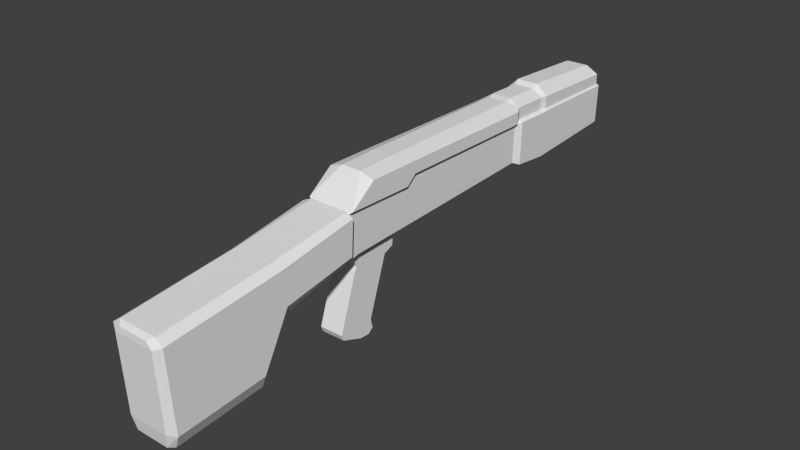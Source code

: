 # Source: RPK.blend  (saved by Blender 2.68.0; exported with 4.5.12 LTS)
import bpy
from mathutils import Matrix  # noqa: F401  (used for matrix-valued properties, if any)

bpy.ops.wm.read_factory_settings(use_empty=True)
scene = bpy.context.scene
scene.name = 'Scene'

# ---- collections
col_collection_1 = bpy.data.collections.new('Collection 1'); scene.collection.children.link(col_collection_1)

# ---- world
world_world = bpy.data.worlds.new('World'); scene.world = world_world
world_world.color = (0.05088, 0.05088, 0.05088)
world_world.use_sun_shadow = False
world_world.sun_shadow_jitter_overblur = 0.0
world_world.cycles.sampling_method = 'MANUAL'
world_world.cycles.sample_map_resolution = 256

# ---- meshes
me_cube_001 = bpy.data.meshes.new('Cube.001')
me_cube_001.from_pydata([(-0.2742, -4.471, -0.3043), (-0.2742, -3.592, -0.2427), (0.2742, -3.592, -0.2427), (0.2742, -4.471, -0.3043), (-0.2742, -4.516, 0.4842), (-0.2742, -3.363, 0.5951), (0.2742, -3.363, 0.5951), (0.2742, -4.516, 0.4842), (-0.2742, -3.32, 0.2614), (0.2742, -3.32, 0.2614), (-0.2742, -2.557, 0.7203), (0.2742, -2.557, 0.7203), (-0.2742, -2.575, 0.3805), (0.2742, -2.575, 0.3805), (-0.2012, -4.523, -0.2945), (0.2012, -4.523, -0.2945), (-0.2012, -4.56, 0.4545), (0.2012, -4.56, 0.4545), (-0.2072, -4.449, -0.4434), (-0.2072, -3.57, -0.3819), (0.2072, -3.57, -0.3819), (0.2072, -4.449, -0.4434), (-0.1676, -4.501, -0.4337), (0.1676, -4.501, -0.4337), (-0.2013, -3.397, -0.07186), (0.2013, -3.397, -0.07186), (-0.2013, -3.28, 0.1437), (0.2013, -3.28, 0.1437), (-0.2011, -2.502, 0.2984), (0.2013, -2.502, 0.2984), (-0.1521, -3.47, -0.3364), (0.1521, -3.47, -0.3364), (-0.1949, -4.511, 0.5407), (-0.1949, -3.359, 0.6516), (0.1949, -3.359, 0.6516), (0.1949, -4.511, 0.5407), (-0.1949, -2.54, 0.753), (0.1949, -2.54, 0.753), (-0.143, -4.556, 0.5109), (0.143, -4.556, 0.5109), (-0.2021, -2.54, 0.7228), (0.2021, -2.54, 0.7228), (-0.2021, -2.555, 0.383), (0.2021, -2.555, 0.383), (0.1211, -1.881, 0.3244), (0.2013, -1.879, 0.3348), (-0.2021, -1.817, 0.7075), (0.2021, -1.817, 0.7075), (-0.2021, -1.818, 0.3963), (0.2021, -1.818, 0.3963), (-0.2013, -1.732, 0.3388), (0.2013, -1.732, 0.3388), (-0.2021, -1.716, 0.795), (0.2021, -1.716, 0.795), (-0.2021, -1.731, 0.3945), (0.2021, -1.731, 0.3945), (-0.2013, -0.2022, 0.3857), (0.2013, -0.2022, 0.3857), (-0.2021, -0.1869, 0.7698), (0.2021, -0.1869, 0.7698), (-0.2021, -0.2014, 0.4414), (0.2021, -0.2014, 0.4414), (-0.2383, -2.519, 0.7504), (0.2383, -2.519, 0.7504), (-0.2383, -1.822, 0.7288), (0.2383, -1.822, 0.7288), (-0.2383, -1.721, 0.8164), (0.2383, -1.721, 0.8164), (-0.2383, -0.1917, 0.7911), (0.2383, -0.1917, 0.7911), (-0.2383, -2.258, 0.9438), (0.2383, -2.258, 0.9438), (-0.2383, -1.862, 0.9399), (0.2383, -1.862, 0.9399), (-0.2383, -1.761, 0.9382), (0.2383, -1.761, 0.9382), (-0.2383, -0.1959, 0.913), (0.2383, -0.1959, 0.913), (-0.09934, -2.266, 0.9907), (0.09934, -2.266, 0.9907), (-0.09934, -1.87, 0.9951), (0.09934, -1.87, 0.9951), (-0.09934, -1.769, 0.9934), (0.09934, -1.769, 0.9934), (-0.09934, -0.2037, 0.9867), (0.09934, -0.2037, 0.9867), (-0.2397, -0.1306, 0.355), (0.2397, -0.1306, 0.355), (-0.2406, -0.1153, 0.7862), (0.2406, -0.1153, 0.7862), (-0.2406, -0.1298, 0.4107), (0.2406, -0.1298, 0.4107), (-0.2013, -0.1201, 0.8075), (0.2013, -0.1201, 0.8075), (-0.2013, -0.1244, 0.9293), (0.2013, -0.1244, 0.9293), (-0.09934, -0.1321, 1.003), (0.09934, -0.1321, 1.003), (-0.2397, 0.2394, 0.3187), (0.2397, 0.2394, 0.3187), (-0.2406, 0.2547, 0.7773), (0.2406, 0.2547, 0.7773), (-0.2406, 0.2403, 0.3744), (0.2406, 0.2403, 0.3744), (-0.2013, 0.2499, 0.7987), (0.2013, 0.2499, 0.7987), (-0.2013, 0.2457, 0.9205), (0.2013, 0.2457, 0.9205), (-0.09934, 0.238, 0.9942), (0.09934, 0.238, 0.9942), (-0.2397, 0.2993, 0.3224), (0.2397, 0.2993, 0.3224), (-0.2406, 0.3146, 0.781), (0.2406, 0.3146, 0.781), (-0.2406, 0.3001, 0.3782), (0.2406, 0.3001, 0.3782), (-0.2231, 0.3098, 0.8024), (0.2231, 0.3098, 0.8024), (-0.2231, 0.3055, 0.9242), (0.2231, 0.3055, 0.9242), (-0.1101, 0.2978, 1.028), (0.1101, 0.2978, 1.028), (-0.2397, 1.195, 0.3716), (0.2397, 1.195, 0.3716), (-0.2406, 1.211, 0.7674), (0.2406, 1.211, 0.7674), (-0.2406, 1.196, 0.4197), (0.2406, 1.196, 0.4197), (-0.2231, 1.206, 0.7858), (0.2231, 1.206, 0.7858), (-0.2231, 1.202, 0.891), (0.2231, 1.202, 0.891), (-0.1101, 1.194, 0.9803), (0.1101, 1.194, 0.9803), (-0.2397, 1.262, 0.3759), (0.2397, 1.262, 0.3759), (-0.2406, 1.277, 0.7717), (0.2406, 1.277, 0.7717), (-0.2406, 1.263, 0.424), (0.2406, 1.263, 0.424), (-0.2231, 1.257, 0.7901), (0.2231, 1.257, 0.7901), (-0.2231, 1.253, 0.8953), (0.2231, 1.253, 0.8953), (-0.1101, 1.235, 0.9709), (0.1101, 1.235, 0.9709), (-0.1209, -1.881, 0.3244), (0.2013, -2.422, 0.3195), (-0.2011, -1.879, 0.3348), (-0.2011, -2.422, 0.3195), (0.1211, -2.424, 0.3091), (-0.1209, -2.424, 0.3091), (0.1211, -1.892, 0.1603), (-0.1209, -1.892, 0.1603), (0.1211, -2.357, 0.145), (-0.1209, -2.357, 0.145), (0.1211, -1.993, 0.1185), (-0.1209, -1.993, 0.1185), (0.1211, -2.379, 0.1032), (-0.1209, -2.379, 0.1032), (0.1211, -2.187, -0.4579), (-0.1209, -2.187, -0.4579), (0.1211, -2.562, -0.4489), (-0.1209, -2.562, -0.4489), (0.1211, -2.165, -0.5487), (-0.1209, -2.165, -0.5487), (0.1211, -2.539, -0.5052), (-0.1209, -2.539, -0.5052), (0.1211, -2.217, -0.5952), (-0.1209, -2.217, -0.5952), (0.1211, -2.322, -0.5879), (-0.1209, -2.322, -0.5879)], [], [(4, 5, 1, 0), (6, 9, 13, 11), (6, 7, 3, 2), (2, 3, 21, 20), (9, 2, 25, 27), (5, 4, 32, 33), (7, 6, 34, 35), (8, 5, 10, 12), (1, 5, 8), (8, 12, 28, 26), (19, 1, 24, 30), (12, 10, 40, 42), (6, 2, 9), (17, 16, 14, 15), (3, 7, 17, 15), (17, 7, 35, 39), (4, 0, 14, 16), (18, 21, 23, 22), (18, 19, 20, 21), (0, 1, 19, 18), (3, 15, 23, 21), (15, 14, 22, 23), (14, 0, 18, 22), (24, 25, 31, 30), (25, 24, 26, 27), (29, 28, 149, 147), (1, 8, 26, 24), (2, 20, 31, 25), (13, 9, 27, 29), (20, 19, 30, 31), (149, 148, 146, 151), (35, 34, 33, 32), (33, 34, 37, 36), (35, 32, 38, 39), (16, 17, 39, 38), (42, 40, 46, 48), (6, 11, 37, 34), (10, 5, 33, 36), (4, 16, 38, 32), (41, 43, 49, 47), (43, 29, 147, 45, 49), (61, 57, 87, 91), (41, 40, 36, 37), (10, 36, 40), (49, 45, 51, 55), (28, 12, 42), (11, 13, 43, 41), (48, 46, 52, 54), (13, 29, 43), (37, 11, 41), (154, 155, 159, 158), (53, 55, 61, 59), (51, 50, 56, 57), (41, 47, 65, 63), (147, 149, 151, 150), (45, 147, 150, 44), (47, 49, 55, 53), (57, 56, 86, 87), (69, 59, 89, 93), (54, 52, 58, 60), (47, 53, 67, 65), (50, 54, 60, 56), (55, 51, 57, 61), (68, 66, 74, 76), (65, 67, 75, 73), (63, 65, 73, 71), (58, 52, 66, 68), (40, 41, 63, 62), (52, 46, 64, 66), (53, 59, 69, 67), (46, 40, 62, 64), (74, 72, 80, 82), (66, 64, 72, 74), (67, 69, 77, 75), (64, 62, 70, 72), (60, 58, 88, 90), (75, 77, 85, 83), (78, 79, 81, 80), (80, 81, 83, 82), (82, 83, 85, 84), (62, 63, 79, 78), (76, 74, 82, 84), (71, 73, 81, 79), (70, 62, 78), (72, 70, 78, 80), (73, 75, 83, 81), (77, 69, 93, 95), (63, 71, 79), (96, 97, 109, 108), (95, 93, 105, 107), (91, 87, 99, 103), (87, 86, 98, 99), (92, 94, 106, 104), (76, 84, 96, 94), (84, 85, 97, 96), (59, 61, 91, 89), (85, 77, 95, 97), (68, 76, 94, 92), (56, 60, 90, 86), (58, 68, 92, 88), (99, 98, 110, 111), (104, 106, 118, 116), (102, 100, 112, 114), (98, 102, 114, 110), (109, 107, 119, 121), (88, 92, 104, 100), (89, 91, 103, 101), (94, 96, 108, 106), (93, 89, 101, 105), (97, 95, 107, 109), (86, 90, 102, 98), (90, 88, 100, 102), (117, 113, 125, 129), (118, 120, 132, 130), (113, 115, 127, 125), (112, 116, 128, 124), (120, 121, 133, 132), (103, 99, 111, 115), (107, 105, 117, 119), (108, 109, 121, 120), (100, 104, 116, 112), (101, 103, 115, 113), (106, 108, 120, 118), (105, 101, 113, 117), (129, 125, 137, 141), (130, 132, 144, 142), (125, 127, 139, 137), (124, 128, 140, 136), (132, 133, 145, 144), (121, 119, 131, 133), (110, 114, 126, 122), (114, 112, 124, 126), (116, 118, 130, 128), (111, 110, 122, 123), (115, 111, 123, 127), (119, 117, 129, 131), (137, 136, 140, 141), (138, 139, 135, 134), (136, 137, 139, 138), (141, 140, 142, 143), (143, 142, 144, 145), (133, 131, 143, 145), (122, 126, 138, 134), (126, 124, 136, 138), (128, 130, 142, 140), (123, 122, 134, 135), (127, 123, 135, 139), (131, 129, 141, 143), (148, 48, 54, 50), (148, 45, 44, 146), (146, 44, 152, 153), (27, 26, 28, 29), (45, 148, 50, 51), (28, 42, 48, 148, 149), (44, 150, 154, 152), (151, 146, 153, 155), (150, 151, 155, 154), (157, 156, 160, 161), (152, 154, 158, 156), (155, 153, 157, 159), (153, 152, 156, 157), (161, 160, 164, 165), (158, 159, 163, 162), (156, 158, 162, 160), (159, 157, 161, 163), (167, 165, 169, 171), (162, 163, 167, 166), (160, 162, 166, 164), (163, 161, 165, 167), (170, 171, 169, 168), (165, 164, 168, 169), (166, 167, 171, 170), (164, 166, 170, 168)])
me_cube_001.use_remesh_preserve_volume = False
me_cube_001.use_remesh_preserve_attributes = False
me_cube_001.use_mirror_vertex_groups = False
me_cube_001.update()

# ---- objects
ob_cube = bpy.data.objects.new('Cube', me_cube_001)

# ---- transforms, parenting, visibility, modifiers, constraints
ob_cube.location = (0.0, 0.0, 0.0)
ob_cube.lineart.crease_threshold = 0.0

# ---- collection membership
col_collection_1.objects.link(ob_cube)

# ---- scene / render settings (as saved in the file)
scene.frame_start = 1; scene.frame_end = 250; scene.frame_set(1)
scene.render.engine = 'BLENDER_EEVEE_NEXT'
scene.render.image_settings.color_mode = 'RGB'
scene.render.image_settings.compression = 90
scene.render.resolution_percentage = 50
scene.render.dither_intensity = 0.0
scene.cycles.use_denoising = False
scene.cycles.samples = 10
scene.cycles.sampling_pattern = 'TABULATED_SOBOL'
scene.cycles.light_sampling_threshold = 0.0
scene.cycles.use_adaptive_sampling = False
scene.cycles.use_light_tree = False
scene.cycles.blur_glossy = 0.0
scene.cycles.volume_bounces = 1
scene.cycles.pixel_filter_type = 'GAUSSIAN'
scene.cycles.sample_clamp_indirect = 0.0
scene.view_settings.view_transform = 'Standard'
bpy.context.view_layer.update()

# ---- added for rendering (the .blend has no active camera and no usable light): camera, sun
cam_auto = bpy.data.cameras.new('AutoCamera')
cam_auto.lens = 50.0
cam_auto.sensor_width = 36.0
cam_auto.clip_end = 1000.0
ob_auto_camera = bpy.data.objects.new('AutoCamera', cam_auto)
scene.collection.objects.link(ob_auto_camera)
ob_auto_camera.location = (5.62869, -8.39569, 4.71922)
ob_auto_camera.rotation_euler = (1.09748, -7.21219e-08, 0.694738)
scene.camera = ob_auto_camera
light_auto_sun = bpy.data.lights.new('AutoSun', 'SUN')
light_auto_sun.energy = 3.0
light_auto_sun.angle = 0.0523599
ob_auto_sun = bpy.data.objects.new('AutoSun', light_auto_sun)
scene.collection.objects.link(ob_auto_sun)
ob_auto_sun.rotation_euler = (0.872665, 0.174533, 0.523599)
bpy.context.view_layer.update()
